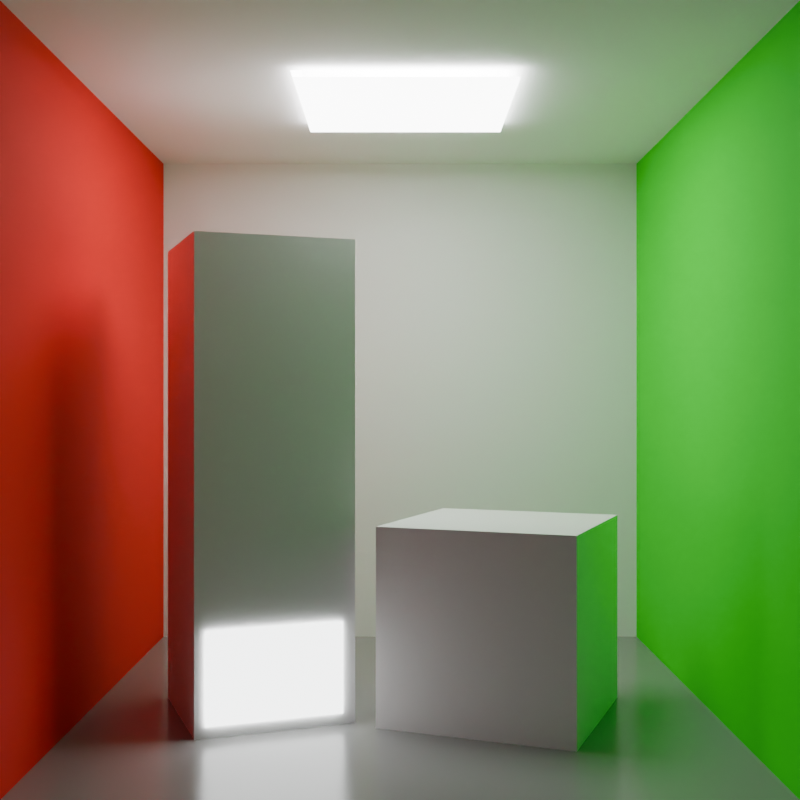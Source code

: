 # Source: cornell.blend  (saved by Blender 5.0.118; exported with 4.5.12 LTS)
import bpy
from mathutils import Matrix  # noqa: F401  (used for matrix-valued properties, if any)

bpy.ops.wm.read_factory_settings(use_empty=True)
scene = bpy.context.scene
scene.name = 'Scene'

# ---- collections
col_collection = bpy.data.collections.new('Collection'); scene.collection.children.link(col_collection)

# ---- materials (node trees are filled in below, after node groups)
mat_white = bpy.data.materials.new('white')
mat_white.alpha_threshold = 0.0
mat_white.use_backface_culling_lightprobe_volume = False
mat_white.roughness = 0.5
mat_white.line_color = (0.0, 0.0, 0.0, 1.0)
mat_red = bpy.data.materials.new('red')
mat_green = bpy.data.materials.new('green')
mat_white_gloss = bpy.data.materials.new('white_gloss')
mat_light = bpy.data.materials.new('Light')
mat_lightinobject = bpy.data.materials.new('LightInObject')

# ---- material node trees
mat_white.use_nodes = True; mat_white.node_tree.nodes.clear()
_N = mat_white.node_tree.nodes; _L = mat_white.node_tree.links
n0 = _N.new('ShaderNodeOutputMaterial'); n0.name = 'Material Output'; n0.location = (200, 100)
n1 = _N.new('ShaderNodeBsdfPrincipled'); n1.name = 'Principled BSDF'; n1.location = (-200, 100)
n1.distribution = 'GGX'
n1.inputs[0].default_value = (1.0, 1.0, 1.0, 1.0)
n1.inputs[2].default_value = 0.8
_L.new(n1.outputs[0], n0.inputs[0])
n0.is_active_output = True
mat_red.use_nodes = True; mat_red.node_tree.nodes.clear()
_N = mat_red.node_tree.nodes; _L = mat_red.node_tree.links
n0 = _N.new('ShaderNodeBsdfPrincipled'); n0.name = 'Principled BSDF'; n0.location = (-200, 100)
n0.inputs[0].default_value = (1.0, 0.003193, 0.0, 1.0)
n0.inputs[2].default_value = 0.8
n1 = _N.new('ShaderNodeOutputMaterial'); n1.name = 'Material Output'; n1.location = (200, 100)
_L.new(n0.outputs[0], n1.inputs[0])
n1.is_active_output = True
mat_green.use_nodes = True; mat_green.node_tree.nodes.clear()
_N = mat_green.node_tree.nodes; _L = mat_green.node_tree.links
n0 = _N.new('ShaderNodeBsdfPrincipled'); n0.name = 'Principled BSDF'; n0.location = (-200, 100)
n0.distribution = 'GGX'
n0.inputs[0].default_value = (0.0, 1.0, 0.003377, 1.0)
n0.inputs[2].default_value = 0.8
n1 = _N.new('ShaderNodeOutputMaterial'); n1.name = 'Material Output'; n1.location = (200, 100)
_L.new(n0.outputs[0], n1.inputs[0])
n1.is_active_output = True
mat_white_gloss.use_nodes = True; mat_white_gloss.node_tree.nodes.clear()
_N = mat_white_gloss.node_tree.nodes; _L = mat_white_gloss.node_tree.links
n0 = _N.new('ShaderNodeBsdfPrincipled'); n0.name = 'Principled BSDF'; n0.location = (-200, 100)
n0.distribution = 'GGX'
n0.inputs[0].default_value = (0.3185, 0.3185, 0.3185, 1.0)
n0.inputs[2].default_value = 0.2
n1 = _N.new('ShaderNodeOutputMaterial'); n1.name = 'Material Output'; n1.location = (200, 100)
_L.new(n0.outputs[0], n1.inputs[0])
n1.is_active_output = True
mat_light.use_nodes = True; mat_light.node_tree.nodes.clear()
_N = mat_light.node_tree.nodes; _L = mat_light.node_tree.links
n0 = _N.new('ShaderNodeBsdfPrincipled'); n0.name = 'Principled BSDF'; n0.location = (-200, 100)
n0.distribution = 'GGX'
n0.inputs[28].default_value = 10.0
n1 = _N.new('ShaderNodeOutputMaterial'); n1.name = 'Material Output'; n1.location = (200, 100)
_L.new(n0.outputs[0], n1.inputs[0])
n1.is_active_output = True
mat_lightinobject.use_nodes = True; mat_lightinobject.node_tree.nodes.clear()
_N = mat_lightinobject.node_tree.nodes; _L = mat_lightinobject.node_tree.links
n0 = _N.new('ShaderNodeBsdfPrincipled'); n0.name = 'Principled BSDF'; n0.location = (-200, 100)
n0.inputs[27].default_value = (0.9813, 1.0, 1.0, 1.0)
n0.inputs[28].default_value = 5.0
n1 = _N.new('ShaderNodeOutputMaterial'); n1.name = 'Material Output'; n1.location = (200, 100)
_L.new(n0.outputs[0], n1.inputs[0])
n1.is_active_output = True

# ---- world
world_world = bpy.data.worlds.new('World'); scene.world = world_world
world_world.use_nodes = True; world_world.node_tree.nodes.clear()
_N = world_world.node_tree.nodes; _L = world_world.node_tree.links
n0 = _N.new('ShaderNodeOutputWorld'); n0.name = 'World Output'; n0.location = (200, 100)
n1 = _N.new('ShaderNodeBackground'); n1.name = 'Background'; n1.location = (-200, 100)
n1.inputs[0].default_value = (0.05088, 0.05088, 0.05088, 1.0)
_L.new(n1.outputs[0], n0.inputs[0])
n0.is_active_output = True
world_world.color = (0.05088, 0.05088, 0.05088)
world_world.sun_shadow_jitter_overblur = 0.0

# ---- cameras
cam_camera = bpy.data.cameras.new('Camera')
cam_camera.clip_end = 100.0
cam_camera.ortho_scale = 7.314

# ---- meshes
me_cube = bpy.data.meshes.new('Cube')
me_cube.from_pydata([(1.0, 1.0, 1.0), (1.0, 1.0, -1.0), (1.0, -1.0, 1.0), (1.0, -1.0, -1.0), (-1.0, 1.0, 1.0), (-1.0, 1.0, -1.0), (-1.0, -1.0, 1.0), (-1.0, -1.0, -1.0), (0.3333, -1.0, 1.0), (-0.3333, -1.0, 1.0), (1.0, 0.3333, 1.0), (1.0, -0.3333, 1.0), (-1.0, -0.3333, 1.0), (-1.0, 0.3333, 1.0), (-0.3333, 1.0, 1.0), (0.3333, 1.0, 1.0), (0.3333, 0.3333, 1.0), (0.3333, -0.3333, 1.0), (-0.3333, 0.3333, 1.0), (-0.3333, -0.3333, 1.0), (0.3333, 0.3333, 1.117), (0.3333, -0.3333, 1.117), (-0.3333, 0.3333, 1.117), (-0.3333, -0.3333, 1.117)], [], [(19, 9, 6, 12), (7, 5, 4, 13, 12, 6), (5, 7, 3, 1), (1, 3, 2, 11, 10, 0), (5, 1, 0, 15, 14, 4), (11, 2, 8, 17), (17, 8, 9, 19), (0, 10, 16, 15), (10, 11, 17, 16), (15, 16, 18, 14), (17, 21, 20, 16), (14, 18, 13, 4), (18, 19, 12, 13), (20, 21, 23, 22), (19, 23, 21, 17), (18, 22, 23, 19), (16, 20, 22, 18)])
me_cube.polygons.foreach_set('material_index', [0, 1, 3, 2, 0, 0, 0, 0, 0, 0, 0, 0, 0, 0, 0, 0, 0])
_uv = me_cube.uv_layers.new(name='UVMap')
_uv.uv.foreach_set('vector', [0.7917, 0.6667, 0.7917, 0.75, 0.875, 0.75, 0.875, 0.6667, 0.375, 0.0, 0.375, 0.25, 0.625, 0.25, 0.625, 0.1667, 0.625, 0.08333, 0.625, 0.0, 0.125, 0.5, 0.125, 0.75, 0.375, 0.75, 0.375, 0.5, 0.375, 0.5, 0.375, 0.75, 0.625, 0.75, 0.625, 0.6667, 0.625, 0.5833, 0.625, 0.5, 0.375, 0.25, 0.375, 0.5, 0.625, 0.5, 0.625, 0.4167, 0.625, 0.3333, 0.625, 0.25, 0.625, 0.6667, 0.625, 0.75, 0.7083, 0.75, 0.7083, 0.6667, 0.7083, 0.6667, 0.7083, 0.75, 0.7917, 0.75, 0.7917, 0.6667, 0.625, 0.5, 0.625, 0.5833, 0.7083, 0.5833, 0.7083, 0.5, 0.625, 0.5833, 0.625, 0.6667, 0.7083, 0.6667, 0.7083, 0.5833, 0.7083, 0.5, 0.7083, 0.5833, 0.7917, 0.5833, 0.7917, 0.5, 0.7083, 0.6667, 0.7083, 0.6667, 0.7083, 0.5833, 0.7083, 0.5833, 0.7917, 0.5, 0.7917, 0.5833, 0.875, 0.5833, 0.875, 0.5, 0.7917, 0.5833, 0.7917, 0.6667, 0.875, 0.6667, 0.875, 0.5833, 0.7083, 0.5833, 0.7083, 0.6667, 0.7917, 0.6667, 0.7917, 0.5833, 0.7917, 0.6667, 0.7917, 0.6667, 0.7083, 0.6667, 0.7083, 0.6667, 0.7917, 0.5833, 0.7917, 0.5833, 0.7917, 0.6667, 0.7917, 0.6667, 0.7083, 0.5833, 0.7083, 0.5833, 0.7917, 0.5833, 0.7917, 0.5833])
me_cube.materials.append(mat_white)
me_cube.materials.append(mat_red)
me_cube.materials.append(mat_green)
me_cube.materials.append(mat_white_gloss)
me_cube.use_mirror_vertex_groups = False
me_cube.update()
me_cube_001 = bpy.data.meshes.new('Cube.001')
me_cube_001.from_pydata([(0.3628, 0.3177, 1.079), (0.3628, -0.3685, 1.079), (-0.3234, 0.3177, 1.079), (-0.3234, -0.3685, 1.079)], [], [(0, 2, 3, 1)])
_uv = me_cube_001.uv_layers.new(name='UVMap')
_uv.uv.foreach_set('vector', [0.7083, 0.5833, 0.7917, 0.5833, 0.7917, 0.6667, 0.7083, 0.6667])
me_cube_001.materials.append(mat_light)
me_cube_001.use_mirror_vertex_groups = False
me_cube_001.update()
me_cube_002 = bpy.data.meshes.new('Cube.002')
me_cube_002.from_pydata([(-0.3103, -0.3103, -0.3103), (-0.3103, -0.3103, 0.3103), (-0.3103, 0.3103, -0.3103), (-0.3103, 0.3103, 0.3103), (0.3103, -0.3103, -0.3103), (0.3103, -0.3103, 0.3103), (0.3103, 0.3103, -0.3103), (0.3103, 0.3103, 0.3103)], [], [(0, 1, 3, 2), (2, 3, 7, 6), (6, 7, 5, 4), (4, 5, 1, 0), (2, 6, 4, 0), (7, 3, 1, 5)])
_uv = me_cube_002.uv_layers.new(name='UVMap')
_uv.uv.foreach_set('vector', [0.375, 0.0, 0.625, 0.0, 0.625, 0.25, 0.375, 0.25, 0.375, 0.25, 0.625, 0.25, 0.625, 0.5, 0.375, 0.5, 0.375, 0.5, 0.625, 0.5, 0.625, 0.75, 0.375, 0.75, 0.375, 0.75, 0.625, 0.75, 0.625, 1.0, 0.375, 1.0, 0.125, 0.5, 0.375, 0.5, 0.375, 0.75, 0.125, 0.75, 0.625, 0.5, 0.875, 0.5, 0.875, 0.75, 0.625, 0.75])
me_cube_002.materials.append(mat_white)
me_cube_002.update()
me_cube_003 = bpy.data.meshes.new('Cube.003')
me_cube_003.from_pydata([(-0.2493, -0.2493, -0.7536), (-0.2493, -0.2493, 0.7536), (-0.2493, 0.2493, -0.7536), (-0.2493, 0.2493, 0.7536), (0.2493, -0.2493, -0.7536), (0.2493, -0.2493, 0.7536), (0.2493, 0.2493, -0.7536), (0.2493, 0.2493, 0.7536)], [], [(0, 1, 3, 2), (2, 3, 7, 6), (6, 7, 5, 4), (4, 5, 1, 0), (2, 6, 4, 0), (7, 3, 1, 5)])
_uv = me_cube_003.uv_layers.new(name='UVMap')
_uv.uv.foreach_set('vector', [0.375, 0.0, 0.625, 0.0, 0.625, 0.25, 0.375, 0.25, 0.375, 0.25, 0.625, 0.25, 0.625, 0.5, 0.375, 0.5, 0.375, 0.5, 0.625, 0.5, 0.625, 0.75, 0.375, 0.75, 0.375, 0.75, 0.625, 0.75, 0.625, 1.0, 0.375, 1.0, 0.125, 0.5, 0.375, 0.5, 0.375, 0.75, 0.125, 0.75, 0.625, 0.5, 0.875, 0.5, 0.875, 0.75, 0.625, 0.75])
me_cube_003.materials.append(mat_white)
me_cube_003.update()
me_plane = bpy.data.meshes.new('Plane')
me_plane.from_pydata([(-1.0, -1.0, 0.0), (1.0, -1.0, 0.0), (-1.0, 1.0, 0.0), (1.0, 1.0, 0.0)], [], [(0, 1, 3, 2)])
_uv = me_plane.uv_layers.new(name='UVMap')
_uv.uv.foreach_set('vector', [0.0, 0.0, 1.0, 0.0, 1.0, 1.0, 0.0, 1.0])
me_plane.materials.append(mat_lightinobject)
me_plane.update()

# ---- objects
ob_room = bpy.data.objects.new('room', me_cube)
ob_camera = bpy.data.objects.new('Camera', cam_camera)
ob_light = bpy.data.objects.new('light', me_cube_001)
ob_cube = bpy.data.objects.new('Cube', me_cube_002)
ob_cube_tall = bpy.data.objects.new('Cube tall', me_cube_003)
ob_lightinobject = bpy.data.objects.new('LightInObject', me_plane)

# ---- transforms, parenting, visibility, modifiers, constraints
ob_room.location = (0.0, 0.0, 1.0)
ob_room.lock_rotations_4d = False
ob_room.empty_display_type = 'ARROWS'
ob_room.lineart.crease_threshold = 0.0
ob_camera.location = (0.0, -3.7, 1.0)
ob_camera.rotation_euler = (1.571, 0.0, 0.0)
ob_camera.lock_rotations_4d = False
ob_camera.empty_display_type = 'ARROWS'
ob_camera.color = (0.0, 0.0, 0.0, 0.0)
ob_camera.display_type = 'WIRE'
ob_camera.lineart.crease_threshold = 0.0
ob_light.location = (0.0, 0.0, 0.9455)
ob_light.scale = (1.0, 1.0, 0.949)
ob_light.lock_rotations_4d = False
ob_light.empty_display_type = 'ARROWS'
ob_light.lineart.crease_threshold = 0.0
ob_cube.location = (0.3287, -0.1361, 0.3041)
ob_cube.rotation_euler = (0.0, -0.0, -0.377)
ob_cube_tall.location = (-0.4601, -0.1085, 0.7452)
ob_cube_tall.rotation_euler = (0.0, -0.0, 0.3585)
ob_lightinobject.location = (-0.3746, -0.3529, 0.1773)
ob_lightinobject.rotation_euler = (1.571, 5.873e-10, 0.3585)
ob_lightinobject.scale = (0.2135, 0.1417, 0.1417)

# ---- collection membership
col_collection.objects.link(ob_room)
col_collection.objects.link(ob_camera)
col_collection.objects.link(ob_light)
col_collection.objects.link(ob_cube)
col_collection.objects.link(ob_cube_tall)
col_collection.objects.link(ob_lightinobject)

# ---- scene / render settings (as saved in the file)
scene.camera = ob_camera
scene.frame_start = 1; scene.frame_end = 250; scene.frame_set(1)
scene.render.engine = 'BLENDER_EEVEE_NEXT'
scene.render.resolution_x = 256
scene.render.resolution_y = 256
scene.render.bake_bias = 0.0
scene.render.bake_samples = 0
scene.cycles.sampling_pattern = 'TABULATED_SOBOL'
scene.eevee.use_volume_custom_range = False
scene.eevee.use_raytracing = True
bpy.context.view_layer.update()
